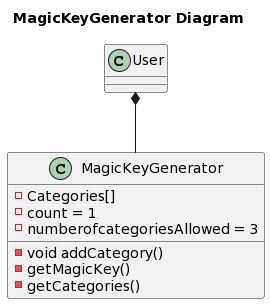

The diagram above was rendered by PlantUML. Its source (embedded in the PNG):
@startuml
title MagicKeyGenerator Diagram


class MagicKeyGenerator {
  -Categories[]
  -count = 1
  -numberofcategoriesAllowed = 3
  -void addCategory()
  -getMagicKey()
  -getCategories()
}

class User
User *-- MagicKeyGenerator
@enduml